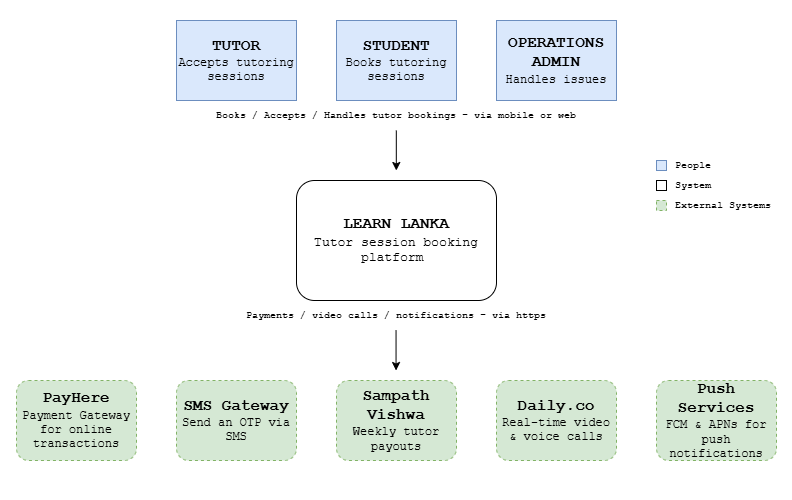

The diagram above was exported from draw.io. Its source (the exported page's mxGraphModel, read from the mxfile embedded in the PNG):
<mxGraphModel dx="1030" dy="562" grid="1" gridSize="10" guides="1" tooltips="1" connect="1" arrows="1" fold="1" page="1" pageScale="1" pageWidth="827" pageHeight="1169" math="0" shadow="0">
  <root>
    <mxCell id="0" />
    <mxCell id="1" parent="0" />
    <mxCell id="IXno6leH4sbSmlAfmPNt-15" parent="1" style="rounded=1;whiteSpace=wrap;html=1;strokeColor=none;" value="" vertex="1">
      <mxGeometry height="500" width="792" x="18" y="20" as="geometry" />
    </mxCell>
    <mxCell id="IXno6leH4sbSmlAfmPNt-1" parent="1" style="rounded=0;whiteSpace=wrap;html=1;fillColor=#dae8fc;strokeColor=#6c8ebf;fontFamily=Courier New;" value="&lt;font style=&quot;font-size: 16px;&quot;&gt;&lt;b&gt;STUDENT&lt;/b&gt;&lt;/font&gt;&lt;div&gt;&lt;font&gt;Books tutoring sessions&lt;/font&gt;&lt;/div&gt;" vertex="1">
      <mxGeometry height="80" width="120" x="354" y="40" as="geometry" />
    </mxCell>
    <mxCell id="IXno6leH4sbSmlAfmPNt-2" parent="1" style="rounded=0;whiteSpace=wrap;html=1;fillColor=#dae8fc;strokeColor=#6c8ebf;fontFamily=Courier New;" value="&lt;font style=&quot;font-size: 16px;&quot;&gt;&lt;b&gt;OPERATIONS ADMIN&lt;/b&gt;&lt;/font&gt;&lt;div&gt;&lt;font&gt;Handles issues&lt;/font&gt;&lt;/div&gt;" vertex="1">
      <mxGeometry height="80" width="120" x="514" y="40" as="geometry" />
    </mxCell>
    <mxCell id="IXno6leH4sbSmlAfmPNt-3" parent="1" style="rounded=0;whiteSpace=wrap;html=1;fillColor=#dae8fc;strokeColor=#6c8ebf;fontFamily=Courier New;" value="&lt;font style=&quot;font-size: 16px;&quot;&gt;&lt;b&gt;TUTOR&lt;/b&gt;&lt;/font&gt;&lt;div&gt;Accepts tutoring sessions&lt;/div&gt;" vertex="1">
      <mxGeometry height="80" width="120" x="194" y="40" as="geometry" />
    </mxCell>
    <mxCell id="IXno6leH4sbSmlAfmPNt-4" parent="1" style="rounded=1;whiteSpace=wrap;html=1;fontFamily=Courier New;labelBackgroundColor=default;" value="&lt;b&gt;&lt;font style=&quot;font-size: 16px;&quot;&gt;LEARN LANKA&lt;/font&gt;&lt;/b&gt;&lt;div&gt;&lt;font style=&quot;font-size: 13px;&quot;&gt;Tutor session booking platform&amp;nbsp;&lt;/font&gt;&lt;/div&gt;" vertex="1">
      <mxGeometry height="120" width="200" x="314" y="200" as="geometry" />
    </mxCell>
    <mxCell id="IXno6leH4sbSmlAfmPNt-6" parent="1" style="rounded=1;whiteSpace=wrap;html=1;labelBorderColor=none;dashed=1;fillColor=#d5e8d4;strokeColor=#82b366;fontFamily=Courier New;" value="&lt;b&gt;&lt;font style=&quot;font-size: 16px;&quot;&gt;SMS Gateway&lt;/font&gt;&lt;/b&gt;&lt;div&gt;Send an OTP via SMS&lt;/div&gt;" vertex="1">
      <mxGeometry height="80" width="120" x="194" y="400" as="geometry" />
    </mxCell>
    <mxCell id="IXno6leH4sbSmlAfmPNt-7" parent="1" style="rounded=1;whiteSpace=wrap;html=1;labelBorderColor=none;dashed=1;fillColor=#d5e8d4;strokeColor=#82b366;fontFamily=Courier New;" value="&lt;div&gt;&lt;font style=&quot;font-size: 16px;&quot;&gt;&lt;b style=&quot;&quot;&gt;PayHere&lt;/b&gt;&lt;/font&gt;&lt;/div&gt;&lt;div&gt;&lt;font&gt;Payment Gateway for online transactions&lt;/font&gt;&lt;/div&gt;" vertex="1">
      <mxGeometry height="80" width="120" x="34" y="400" as="geometry" />
    </mxCell>
    <mxCell id="IXno6leH4sbSmlAfmPNt-8" parent="1" style="rounded=1;whiteSpace=wrap;html=1;labelBorderColor=none;dashed=1;fillColor=#d5e8d4;strokeColor=#82b366;fontFamily=Courier New;" value="&lt;b&gt;&lt;font style=&quot;font-size: 16px;&quot;&gt;Sampath Vishwa&lt;/font&gt;&lt;/b&gt;&lt;div&gt;Weekly tutor payouts&lt;/div&gt;" vertex="1">
      <mxGeometry height="80" width="120" x="354" y="400" as="geometry" />
    </mxCell>
    <mxCell id="IXno6leH4sbSmlAfmPNt-9" parent="1" style="rounded=1;whiteSpace=wrap;html=1;labelBorderColor=none;dashed=1;fillColor=#d5e8d4;strokeColor=#82b366;fontFamily=Courier New;" value="&lt;font style=&quot;font-size: 16px;&quot;&gt;&lt;b&gt;Daily.co&lt;/b&gt;&lt;/font&gt;&lt;div&gt;Real-time video &amp;amp; voice calls&lt;/div&gt;" vertex="1">
      <mxGeometry height="80" width="120" x="514" y="400" as="geometry" />
    </mxCell>
    <mxCell id="IXno6leH4sbSmlAfmPNt-10" parent="1" style="rounded=1;whiteSpace=wrap;html=1;labelBorderColor=none;dashed=1;fillColor=#d5e8d4;strokeColor=#82b366;fontFamily=Courier New;" value="&lt;div&gt;&lt;span style=&quot;font-size: 16px;&quot;&gt;&lt;b&gt;Push Services&lt;/b&gt;&lt;/span&gt;&lt;/div&gt;&lt;div&gt;FCM &amp;amp; APNs for push notifications&lt;/div&gt;" vertex="1">
      <mxGeometry height="80" width="120" x="674" y="400" as="geometry" />
    </mxCell>
    <mxCell id="IXno6leH4sbSmlAfmPNt-11" edge="1" parent="1" style="endArrow=classic;html=1;rounded=0;" value="">
      <mxGeometry height="50" relative="1" width="50" as="geometry">
        <mxPoint x="413.81" y="150" as="sourcePoint" />
        <mxPoint x="413.81" y="190" as="targetPoint" />
      </mxGeometry>
    </mxCell>
    <mxCell id="IXno6leH4sbSmlAfmPNt-12" edge="1" parent="1" style="endArrow=classic;html=1;rounded=0;" value="">
      <mxGeometry height="50" relative="1" width="50" as="geometry">
        <mxPoint x="413.55" y="350" as="sourcePoint" />
        <mxPoint x="413.55" y="390" as="targetPoint" />
      </mxGeometry>
    </mxCell>
    <mxCell id="IXno6leH4sbSmlAfmPNt-13" parent="1" style="text;html=1;whiteSpace=wrap;strokeColor=none;fillColor=none;align=center;verticalAlign=middle;rounded=0;fontFamily=Courier New;fontSize=10;" value="Books / Accepts / Handles tutor bookings - via mobile or web" vertex="1">
      <mxGeometry height="30" width="410" x="209" y="120" as="geometry" />
    </mxCell>
    <mxCell id="IXno6leH4sbSmlAfmPNt-14" parent="1" style="text;html=1;whiteSpace=wrap;strokeColor=none;fillColor=none;align=center;verticalAlign=middle;rounded=0;fontFamily=Courier New;fontSize=10;" value="Payments / video calls / notifications - via https" vertex="1">
      <mxGeometry height="30" width="480" x="174" y="320" as="geometry" />
    </mxCell>
    <mxCell id="IXno6leH4sbSmlAfmPNt-16" parent="1" style="rounded=1;whiteSpace=wrap;html=1;strokeColor=none;" value="" vertex="1">
      <mxGeometry height="500" width="792" x="18" y="20" as="geometry" />
    </mxCell>
    <mxCell id="IXno6leH4sbSmlAfmPNt-17" parent="1" style="rounded=0;whiteSpace=wrap;html=1;fillColor=#dae8fc;strokeColor=#6c8ebf;fontFamily=Courier New;" value="&lt;font style=&quot;font-size: 16px;&quot;&gt;&lt;b&gt;STUDENT&lt;/b&gt;&lt;/font&gt;&lt;div&gt;&lt;font&gt;Books tutoring sessions&lt;/font&gt;&lt;/div&gt;" vertex="1">
      <mxGeometry height="80" width="120" x="354" y="40" as="geometry" />
    </mxCell>
    <mxCell id="IXno6leH4sbSmlAfmPNt-18" parent="1" style="rounded=0;whiteSpace=wrap;html=1;fillColor=#dae8fc;strokeColor=#6c8ebf;fontFamily=Courier New;" value="&lt;font style=&quot;font-size: 16px;&quot;&gt;&lt;b&gt;OPERATIONS ADMIN&lt;/b&gt;&lt;/font&gt;&lt;div&gt;&lt;font&gt;Handles issues&lt;/font&gt;&lt;/div&gt;" vertex="1">
      <mxGeometry height="80" width="120" x="514" y="40" as="geometry" />
    </mxCell>
    <mxCell id="IXno6leH4sbSmlAfmPNt-19" parent="1" style="rounded=0;whiteSpace=wrap;html=1;fillColor=#dae8fc;strokeColor=#6c8ebf;fontFamily=Courier New;" value="&lt;font style=&quot;font-size: 16px;&quot;&gt;&lt;b&gt;TUTOR&lt;/b&gt;&lt;/font&gt;&lt;div&gt;Accepts tutoring sessions&lt;/div&gt;" vertex="1">
      <mxGeometry height="80" width="120" x="194" y="40" as="geometry" />
    </mxCell>
    <mxCell id="IXno6leH4sbSmlAfmPNt-20" parent="1" style="rounded=1;whiteSpace=wrap;html=1;fontFamily=Courier New;labelBackgroundColor=default;" value="&lt;b&gt;&lt;font style=&quot;font-size: 16px;&quot;&gt;LEARN LANKA&lt;/font&gt;&lt;/b&gt;&lt;div&gt;&lt;font style=&quot;font-size: 13px;&quot;&gt;Tutor session booking platform&amp;nbsp;&lt;/font&gt;&lt;/div&gt;" vertex="1">
      <mxGeometry height="120" width="200" x="314" y="200" as="geometry" />
    </mxCell>
    <mxCell id="IXno6leH4sbSmlAfmPNt-21" parent="1" style="rounded=1;whiteSpace=wrap;html=1;labelBorderColor=none;dashed=1;fillColor=#d5e8d4;strokeColor=#82b366;fontFamily=Courier New;" value="&lt;b&gt;&lt;font style=&quot;font-size: 16px;&quot;&gt;SMS Gateway&lt;/font&gt;&lt;/b&gt;&lt;div&gt;Send an OTP via SMS&lt;/div&gt;" vertex="1">
      <mxGeometry height="80" width="120" x="194" y="400" as="geometry" />
    </mxCell>
    <mxCell id="IXno6leH4sbSmlAfmPNt-22" parent="1" style="rounded=1;whiteSpace=wrap;html=1;labelBorderColor=none;dashed=1;fillColor=#d5e8d4;strokeColor=#82b366;fontFamily=Courier New;" value="&lt;div&gt;&lt;font style=&quot;font-size: 16px;&quot;&gt;&lt;b style=&quot;&quot;&gt;PayHere&lt;/b&gt;&lt;/font&gt;&lt;/div&gt;&lt;div&gt;&lt;font&gt;Payment Gateway for online transactions&lt;/font&gt;&lt;/div&gt;" vertex="1">
      <mxGeometry height="80" width="120" x="34" y="400" as="geometry" />
    </mxCell>
    <mxCell id="IXno6leH4sbSmlAfmPNt-23" parent="1" style="rounded=1;whiteSpace=wrap;html=1;labelBorderColor=none;dashed=1;fillColor=#d5e8d4;strokeColor=#82b366;fontFamily=Courier New;" value="&lt;b&gt;&lt;font style=&quot;font-size: 16px;&quot;&gt;Sampath Vishwa&lt;/font&gt;&lt;/b&gt;&lt;div&gt;Weekly tutor payouts&lt;/div&gt;" vertex="1">
      <mxGeometry height="80" width="120" x="354" y="400" as="geometry" />
    </mxCell>
    <mxCell id="IXno6leH4sbSmlAfmPNt-24" parent="1" style="rounded=1;whiteSpace=wrap;html=1;labelBorderColor=none;dashed=1;fillColor=#d5e8d4;strokeColor=#82b366;fontFamily=Courier New;" value="&lt;font style=&quot;font-size: 16px;&quot;&gt;&lt;b&gt;Daily.co&lt;/b&gt;&lt;/font&gt;&lt;div&gt;Real-time video &amp;amp; voice calls&lt;/div&gt;" vertex="1">
      <mxGeometry height="80" width="120" x="514" y="400" as="geometry" />
    </mxCell>
    <mxCell id="IXno6leH4sbSmlAfmPNt-25" parent="1" style="rounded=1;whiteSpace=wrap;html=1;labelBorderColor=none;dashed=1;fillColor=#d5e8d4;strokeColor=#82b366;fontFamily=Courier New;" value="&lt;div&gt;&lt;span style=&quot;font-size: 16px;&quot;&gt;&lt;b&gt;Push Services&lt;/b&gt;&lt;/span&gt;&lt;/div&gt;&lt;div&gt;FCM &amp;amp; APNs for push notifications&lt;/div&gt;" vertex="1">
      <mxGeometry height="80" width="120" x="674" y="400" as="geometry" />
    </mxCell>
    <mxCell id="IXno6leH4sbSmlAfmPNt-26" edge="1" parent="1" style="endArrow=classic;html=1;rounded=0;" value="">
      <mxGeometry height="50" relative="1" width="50" as="geometry">
        <mxPoint x="413.81" y="150" as="sourcePoint" />
        <mxPoint x="413.81" y="190" as="targetPoint" />
      </mxGeometry>
    </mxCell>
    <mxCell id="IXno6leH4sbSmlAfmPNt-27" edge="1" parent="1" style="endArrow=classic;html=1;rounded=0;" value="">
      <mxGeometry height="50" relative="1" width="50" as="geometry">
        <mxPoint x="413.55" y="350" as="sourcePoint" />
        <mxPoint x="413.55" y="390" as="targetPoint" />
      </mxGeometry>
    </mxCell>
    <mxCell id="IXno6leH4sbSmlAfmPNt-28" parent="1" style="text;html=1;whiteSpace=wrap;strokeColor=none;fillColor=none;align=center;verticalAlign=middle;rounded=0;fontFamily=Courier New;fontSize=10;" value="Books / Accepts / Handles tutor bookings - via mobile or web" vertex="1">
      <mxGeometry height="30" width="410" x="209" y="120" as="geometry" />
    </mxCell>
    <mxCell id="IXno6leH4sbSmlAfmPNt-29" parent="1" style="text;html=1;whiteSpace=wrap;strokeColor=none;fillColor=none;align=center;verticalAlign=middle;rounded=0;fontFamily=Courier New;fontSize=10;" value="Payments / video calls / notifications - via https" vertex="1">
      <mxGeometry height="30" width="480" x="174" y="320" as="geometry" />
    </mxCell>
    <mxCell id="E6-ZsspNpPW0mBZVI0fZ-1" parent="1" style="rounded=0;whiteSpace=wrap;html=1;fillColor=#dae8fc;strokeColor=#6c8ebf;" value="" vertex="1">
      <mxGeometry height="10" width="10" x="674" y="180" as="geometry" />
    </mxCell>
    <mxCell id="E6-ZsspNpPW0mBZVI0fZ-3" parent="1" style="rounded=0;whiteSpace=wrap;html=1;" value="" vertex="1">
      <mxGeometry height="10" width="10" x="674" y="200" as="geometry" />
    </mxCell>
    <mxCell id="E6-ZsspNpPW0mBZVI0fZ-4" parent="1" style="rounded=0;whiteSpace=wrap;html=1;fillColor=#d5e8d4;strokeColor=#82b366;dashed=1;" value="" vertex="1">
      <mxGeometry height="10" width="10" x="674" y="220" as="geometry" />
    </mxCell>
    <mxCell id="E6-ZsspNpPW0mBZVI0fZ-5" parent="1" style="text;html=1;whiteSpace=wrap;strokeColor=none;fillColor=none;align=left;verticalAlign=middle;rounded=0;fontSize=10;fontFamily=Courier New;" value="People" vertex="1">
      <mxGeometry height="20" width="46" x="691" y="175" as="geometry" />
    </mxCell>
    <mxCell id="E6-ZsspNpPW0mBZVI0fZ-6" parent="1" style="text;html=1;whiteSpace=wrap;strokeColor=none;fillColor=none;align=left;verticalAlign=middle;rounded=0;fontSize=10;fontFamily=Courier New;" value="System" vertex="1">
      <mxGeometry height="20" width="46" x="691" y="195" as="geometry" />
    </mxCell>
    <mxCell id="E6-ZsspNpPW0mBZVI0fZ-7" parent="1" style="text;html=1;whiteSpace=wrap;strokeColor=none;fillColor=none;align=left;verticalAlign=middle;rounded=0;fontSize=10;fontFamily=Courier New;" value="External Systems" vertex="1">
      <mxGeometry height="20" width="109" x="691" y="215" as="geometry" />
    </mxCell>
  </root>
</mxGraphModel>